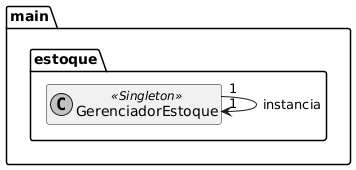

The diagram above was rendered by PlantUML. Its source (embedded in the PNG):
@startuml
skinparam monochrome true
skinparam shadowing false
hide members

package "main.estoque" {
    class GerenciadorEstoque <<Singleton>>

    ' Auto-associação clássica do Singleton
    GerenciadorEstoque "1" --> "1" GerenciadorEstoque : instancia
}
@enduml